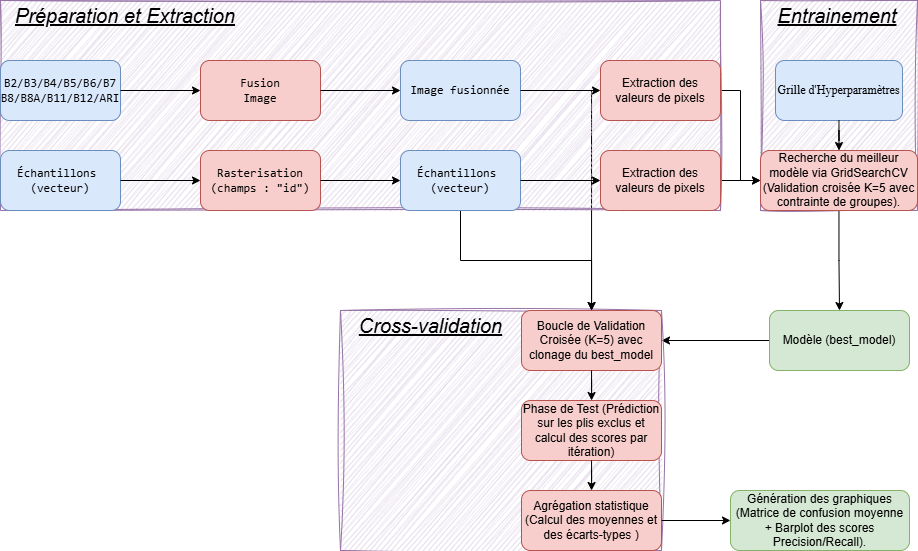

The diagram above was exported from draw.io. Its source (the exported page's mxGraphModel, read from the mxfile embedded in the PNG):
<mxGraphModel dx="2036" dy="1888" grid="1" gridSize="10" guides="1" tooltips="1" connect="1" arrows="1" fold="1" page="1" pageScale="1" pageWidth="827" pageHeight="1169" math="0" shadow="0">
  <root>
    <mxCell id="WIyWlLk6GJQsqaUBKTNV-0" />
    <mxCell id="WIyWlLk6GJQsqaUBKTNV-1" parent="WIyWlLk6GJQsqaUBKTNV-0" />
    <mxCell id="p2wjirL7KrzKtDG49FVV-31" edge="1" parent="WIyWlLk6GJQsqaUBKTNV-1" source="p2wjirL7KrzKtDG49FVV-28" style="edgeStyle=orthogonalEdgeStyle;rounded=0;orthogonalLoop=1;jettySize=auto;html=1;" target="p2wjirL7KrzKtDG49FVV-30" value="">
      <mxGeometry relative="1" as="geometry" />
    </mxCell>
    <mxCell id="p2wjirL7KrzKtDG49FVV-28" parent="WIyWlLk6GJQsqaUBKTNV-1" style="whiteSpace=wrap;html=1;fillColor=#d5e8d4;strokeColor=#82b366;rounded=1;" value="Modèle (best_model)" vertex="1">
      <mxGeometry height="60" width="140" x="759" y="180" as="geometry" />
    </mxCell>
    <mxCell id="p2wjirL7KrzKtDG49FVV-45" edge="1" parent="WIyWlLk6GJQsqaUBKTNV-1" source="p2wjirL7KrzKtDG49FVV-25" style="edgeStyle=orthogonalEdgeStyle;rounded=0;orthogonalLoop=1;jettySize=auto;html=1;entryX=0.5;entryY=0;entryDx=0;entryDy=0;" target="p2wjirL7KrzKtDG49FVV-28">
      <mxGeometry relative="1" as="geometry" />
    </mxCell>
    <mxCell id="p2wjirL7KrzKtDG49FVV-27" edge="1" parent="WIyWlLk6GJQsqaUBKTNV-1" source="p2wjirL7KrzKtDG49FVV-21" style="edgeStyle=orthogonalEdgeStyle;rounded=0;orthogonalLoop=1;jettySize=auto;html=1;entryX=0;entryY=0.5;entryDx=0;entryDy=0;" target="p2wjirL7KrzKtDG49FVV-25">
      <mxGeometry relative="1" as="geometry" />
    </mxCell>
    <mxCell id="p2wjirL7KrzKtDG49FVV-26" edge="1" parent="WIyWlLk6GJQsqaUBKTNV-1" source="p2wjirL7KrzKtDG49FVV-23" style="edgeStyle=orthogonalEdgeStyle;rounded=0;orthogonalLoop=1;jettySize=auto;html=1;entryX=0;entryY=0.5;entryDx=0;entryDy=0;" target="p2wjirL7KrzKtDG49FVV-25">
      <mxGeometry relative="1" as="geometry" />
    </mxCell>
    <mxCell id="p2wjirL7KrzKtDG49FVV-53" connectable="0" parent="WIyWlLk6GJQsqaUBKTNV-1" style="group" value="" vertex="1">
      <mxGeometry height="210" width="157" x="750" y="-130" as="geometry" />
    </mxCell>
    <mxCell id="p2wjirL7KrzKtDG49FVV-54" connectable="0" parent="p2wjirL7KrzKtDG49FVV-53" style="group;fillColor=#e1d5e7;strokeColor=#9673a6;sketch=1;curveFitting=1;jiggle=2;" value="" vertex="1">
      <mxGeometry height="210" width="157" as="geometry" />
    </mxCell>
    <mxCell id="p2wjirL7KrzKtDG49FVV-46" parent="p2wjirL7KrzKtDG49FVV-54" style="text;html=1;whiteSpace=wrap;strokeColor=none;fillColor=none;align=center;verticalAlign=middle;rounded=0;" value="&lt;font style=&quot;font-size: 20px;&quot; face=&quot;Helvetica&quot;&gt;&lt;i style=&quot;&quot;&gt;&lt;u style=&quot;&quot;&gt;Entrainement&lt;/u&gt;&lt;/i&gt;&lt;/font&gt;" vertex="1">
      <mxGeometry height="30" width="60" x="46.5" as="geometry" />
    </mxCell>
    <mxCell id="p2wjirL7KrzKtDG49FVV-25" parent="p2wjirL7KrzKtDG49FVV-54" style="rounded=1;whiteSpace=wrap;html=1;fillColor=#f8cecc;strokeColor=#b85450;" value="Recherche du meilleur modèle via &lt;code data-path-to-node=&quot;5,1,0&quot; data-index-in-node=&quot;50&quot; style=&quot;font-family: &amp;quot;Google Sans Text&amp;quot;, sans-serif !important; line-height: 1.15 !important; margin-top: 0px !important;&quot;&gt;GridSearchCV&lt;/code&gt; (Validation croisée &lt;span class=&quot;math-inline&quot; data-math=&quot;K=5&quot; data-index-in-node=&quot;83&quot; style=&quot;font-family: &amp;quot;Google Sans Text&amp;quot;, sans-serif !important; line-height: 1.15 !important; margin-top: 0px !important;&quot;&gt;K=5&lt;/span&gt;&amp;nbsp;avec contrainte de groupes)." vertex="1">
      <mxGeometry height="60" width="157" y="150" as="geometry" />
    </mxCell>
    <mxCell id="p2wjirL7KrzKtDG49FVV-39" parent="p2wjirL7KrzKtDG49FVV-54" style="rounded=1;whiteSpace=wrap;html=1;fillColor=#dae8fc;strokeColor=#6c8ebf;" value="&lt;span style=&quot;text-align: left;&quot;&gt;&lt;font face=&quot;monotica&quot;&gt;Grille d'Hyperparamètres&lt;/font&gt;&lt;/span&gt;" vertex="1">
      <mxGeometry height="60" width="127" x="15" y="60" as="geometry" />
    </mxCell>
    <mxCell id="p2wjirL7KrzKtDG49FVV-47" edge="1" parent="p2wjirL7KrzKtDG49FVV-54" source="p2wjirL7KrzKtDG49FVV-39" style="edgeStyle=orthogonalEdgeStyle;rounded=0;orthogonalLoop=1;jettySize=auto;html=1;entryX=0.5;entryY=0;entryDx=0;entryDy=0;" target="p2wjirL7KrzKtDG49FVV-25">
      <mxGeometry relative="1" as="geometry" />
    </mxCell>
    <mxCell id="p2wjirL7KrzKtDG49FVV-67" connectable="0" parent="WIyWlLk6GJQsqaUBKTNV-1" style="group;fillColor=#e1d5e7;strokeColor=#9673a6;sketch=1;curveFitting=1;jiggle=2;" value="" vertex="1">
      <mxGeometry height="240" width="321" x="330" y="180" as="geometry" />
    </mxCell>
    <mxCell id="p2wjirL7KrzKtDG49FVV-30" parent="p2wjirL7KrzKtDG49FVV-67" style="rounded=1;whiteSpace=wrap;html=1;fillColor=#f8cecc;strokeColor=#b85450;" value="Boucle de Validation Croisée (&lt;span class=&quot;math-inline&quot; data-math=&quot;K=5&quot; data-index-in-node=&quot;47&quot; style=&quot;font-family: &amp;quot;Google Sans Text&amp;quot;, sans-serif !important; line-height: 1.15 !important; margin-top: 0px !important;&quot;&gt;K=5&lt;/span&gt;) avec clonage du &lt;code data-path-to-node=&quot;8,0,0&quot; data-index-in-node=&quot;68&quot; style=&quot;font-family: &amp;quot;Google Sans Text&amp;quot;, sans-serif !important; line-height: 1.15 !important; margin-top: 0px !important;&quot;&gt;best_model&lt;/code&gt;" vertex="1">
      <mxGeometry height="60" width="140" x="181" as="geometry" />
    </mxCell>
    <mxCell id="p2wjirL7KrzKtDG49FVV-34" parent="p2wjirL7KrzKtDG49FVV-67" style="whiteSpace=wrap;html=1;fillColor=#f8cecc;strokeColor=#b85450;rounded=1;" value="Phase de Test (Prédiction sur les plis exclus et calcul des scores par itération)" vertex="1">
      <mxGeometry height="60" width="140" x="181" y="90" as="geometry" />
    </mxCell>
    <mxCell id="p2wjirL7KrzKtDG49FVV-64" parent="p2wjirL7KrzKtDG49FVV-67" style="whiteSpace=wrap;html=1;fillColor=#f8cecc;strokeColor=#b85450;rounded=1;" value="&lt;span style=&quot;text-align: left;&quot;&gt;Agrégation statistique (Calcul des moyennes et des écarts-types&amp;nbsp;&lt;/span&gt;&lt;span style=&quot;text-align: left;&quot;&gt;)&lt;/span&gt;" vertex="1">
      <mxGeometry height="60" width="140" x="181" y="180" as="geometry" />
    </mxCell>
    <mxCell id="p2wjirL7KrzKtDG49FVV-66" parent="p2wjirL7KrzKtDG49FVV-67" style="text;html=1;whiteSpace=wrap;strokeColor=none;fillColor=none;align=center;verticalAlign=middle;rounded=0;" value="&lt;font style=&quot;font-size: 20px;&quot; face=&quot;Helvetica&quot;&gt;&lt;i style=&quot;&quot;&gt;&lt;u style=&quot;&quot;&gt;Cross-validation&lt;/u&gt;&lt;/i&gt;&lt;/font&gt;" vertex="1">
      <mxGeometry height="30" width="181" as="geometry" />
    </mxCell>
    <mxCell id="p2wjirL7KrzKtDG49FVV-35" edge="1" parent="p2wjirL7KrzKtDG49FVV-67" source="p2wjirL7KrzKtDG49FVV-30" style="edgeStyle=orthogonalEdgeStyle;rounded=0;orthogonalLoop=1;jettySize=auto;html=1;" target="p2wjirL7KrzKtDG49FVV-34" value="">
      <mxGeometry relative="1" as="geometry" />
    </mxCell>
    <mxCell id="p2wjirL7KrzKtDG49FVV-65" edge="1" parent="p2wjirL7KrzKtDG49FVV-67" source="p2wjirL7KrzKtDG49FVV-34" style="edgeStyle=orthogonalEdgeStyle;rounded=0;orthogonalLoop=1;jettySize=auto;html=1;" target="p2wjirL7KrzKtDG49FVV-64" value="">
      <mxGeometry relative="1" as="geometry" />
    </mxCell>
    <mxCell id="p2wjirL7KrzKtDG49FVV-68" parent="WIyWlLk6GJQsqaUBKTNV-1" style="whiteSpace=wrap;html=1;fillColor=#d5e8d4;strokeColor=#82b366;rounded=1;" value="Génération des graphiques (Matrice de confusion moyenne + Barplot des scores Precision/Recall)." vertex="1">
      <mxGeometry height="60" width="179" x="720" y="360" as="geometry" />
    </mxCell>
    <mxCell id="p2wjirL7KrzKtDG49FVV-69" edge="1" parent="WIyWlLk6GJQsqaUBKTNV-1" source="p2wjirL7KrzKtDG49FVV-64" style="edgeStyle=orthogonalEdgeStyle;rounded=0;orthogonalLoop=1;jettySize=auto;html=1;" target="p2wjirL7KrzKtDG49FVV-68" value="">
      <mxGeometry relative="1" as="geometry" />
    </mxCell>
    <mxCell id="p2wjirL7KrzKtDG49FVV-70" edge="1" parent="WIyWlLk6GJQsqaUBKTNV-1" source="p2wjirL7KrzKtDG49FVV-19" style="edgeStyle=orthogonalEdgeStyle;rounded=0;orthogonalLoop=1;jettySize=auto;html=1;exitX=0.5;exitY=1;exitDx=0;exitDy=0;" target="p2wjirL7KrzKtDG49FVV-30">
      <mxGeometry relative="1" as="geometry" />
    </mxCell>
    <mxCell id="p2wjirL7KrzKtDG49FVV-72" edge="1" parent="WIyWlLk6GJQsqaUBKTNV-1" source="p2wjirL7KrzKtDG49FVV-13" style="edgeStyle=orthogonalEdgeStyle;rounded=0;orthogonalLoop=1;jettySize=auto;html=1;" target="p2wjirL7KrzKtDG49FVV-30">
      <mxGeometry relative="1" as="geometry" />
    </mxCell>
    <mxCell id="p2wjirL7KrzKtDG49FVV-62" connectable="0" parent="WIyWlLk6GJQsqaUBKTNV-1" style="group;fillColor=#e1d5e7;strokeColor=#9673a6;sketch=1;curveFitting=1;jiggle=2;" value="" vertex="1">
      <mxGeometry height="210" width="720" x="-10" y="-130" as="geometry" />
    </mxCell>
    <mxCell id="p2wjirL7KrzKtDG49FVV-0" parent="p2wjirL7KrzKtDG49FVV-62" style="rounded=1;whiteSpace=wrap;html=1;fillColor=#dae8fc;strokeColor=#6c8ebf;fontFamily=monospace;" value="B2/B3/B4/B5/B6/B7&lt;div&gt;B8/B8A/B11/B12/ARI&lt;/div&gt;" vertex="1">
      <mxGeometry height="60" width="120" y="60" as="geometry" />
    </mxCell>
    <mxCell id="p2wjirL7KrzKtDG49FVV-15" parent="p2wjirL7KrzKtDG49FVV-62" style="rounded=1;whiteSpace=wrap;html=1;fillColor=#dae8fc;strokeColor=#6c8ebf;" value="&lt;font face=&quot;monospace&quot;&gt;Échantillons&amp;nbsp;&lt;/font&gt;&lt;div&gt;&lt;font face=&quot;monospace&quot;&gt;(vecteur)&lt;/font&gt;&lt;/div&gt;" vertex="1">
      <mxGeometry height="60" width="120" y="150" as="geometry" />
    </mxCell>
    <mxCell id="p2wjirL7KrzKtDG49FVV-11" parent="p2wjirL7KrzKtDG49FVV-62" style="whiteSpace=wrap;html=1;rounded=1;fillColor=#f8cecc;strokeColor=#b85450;fontFamily=monospace;" value="Fusion&lt;div&gt;Image&lt;/div&gt;" vertex="1">
      <mxGeometry height="60" width="120" x="200" y="60" as="geometry" />
    </mxCell>
    <mxCell id="p2wjirL7KrzKtDG49FVV-13" parent="p2wjirL7KrzKtDG49FVV-62" style="whiteSpace=wrap;html=1;rounded=1;fillColor=#dae8fc;strokeColor=#6c8ebf;" value="&lt;font face=&quot;monospace&quot;&gt;Image fusionnée&lt;/font&gt;" vertex="1">
      <mxGeometry height="60" width="120" x="400" y="60" as="geometry" />
    </mxCell>
    <mxCell id="p2wjirL7KrzKtDG49FVV-17" parent="p2wjirL7KrzKtDG49FVV-62" style="whiteSpace=wrap;html=1;fillColor=#f8cecc;strokeColor=#b85450;rounded=1;" value="&lt;font face=&quot;monospace&quot;&gt;Rasterisation&lt;/font&gt;&lt;div&gt;&lt;font face=&quot;monospace&quot;&gt;(champs : &quot;id&quot;)&lt;/font&gt;&lt;/div&gt;" vertex="1">
      <mxGeometry height="60" width="120" x="200" y="150" as="geometry" />
    </mxCell>
    <mxCell id="p2wjirL7KrzKtDG49FVV-19" parent="p2wjirL7KrzKtDG49FVV-62" style="rounded=1;whiteSpace=wrap;html=1;fillColor=#dae8fc;strokeColor=#6c8ebf;" value="&lt;font face=&quot;monospace&quot;&gt;Échantillons&amp;nbsp;&lt;/font&gt;&lt;div&gt;&lt;font face=&quot;monospace&quot;&gt;(vecteur)&lt;/font&gt;&lt;/div&gt;" vertex="1">
      <mxGeometry height="60" width="120" x="400" y="150" as="geometry" />
    </mxCell>
    <mxCell id="p2wjirL7KrzKtDG49FVV-21" parent="p2wjirL7KrzKtDG49FVV-62" style="rounded=1;whiteSpace=wrap;html=1;fillColor=#f8cecc;strokeColor=#b85450;" value="Extraction des valeurs de pixels" vertex="1">
      <mxGeometry height="60" width="120" x="600" y="150" as="geometry" />
    </mxCell>
    <mxCell id="p2wjirL7KrzKtDG49FVV-23" parent="p2wjirL7KrzKtDG49FVV-62" style="whiteSpace=wrap;html=1;fillColor=#f8cecc;strokeColor=#b85450;rounded=1;" value="Extraction des valeurs de pixels" vertex="1">
      <mxGeometry height="60" width="120" x="600" y="60" as="geometry" />
    </mxCell>
    <mxCell id="p2wjirL7KrzKtDG49FVV-57" parent="p2wjirL7KrzKtDG49FVV-62" style="text;html=1;whiteSpace=wrap;strokeColor=none;fillColor=none;align=center;verticalAlign=middle;rounded=0;" value="&lt;font style=&quot;font-size: 20px;&quot; face=&quot;Helvetica&quot;&gt;&lt;i style=&quot;&quot;&gt;&lt;u style=&quot;&quot;&gt;Préparation et Extraction&lt;/u&gt;&lt;/i&gt;&lt;/font&gt;" vertex="1">
      <mxGeometry height="30" width="250" as="geometry" />
    </mxCell>
    <mxCell id="p2wjirL7KrzKtDG49FVV-12" edge="1" parent="p2wjirL7KrzKtDG49FVV-62" source="p2wjirL7KrzKtDG49FVV-0" style="edgeStyle=orthogonalEdgeStyle;rounded=0;orthogonalLoop=1;jettySize=auto;html=1;" target="p2wjirL7KrzKtDG49FVV-11" value="">
      <mxGeometry relative="1" as="geometry" />
    </mxCell>
    <mxCell id="p2wjirL7KrzKtDG49FVV-14" edge="1" parent="p2wjirL7KrzKtDG49FVV-62" source="p2wjirL7KrzKtDG49FVV-11" style="edgeStyle=orthogonalEdgeStyle;rounded=0;orthogonalLoop=1;jettySize=auto;html=1;" target="p2wjirL7KrzKtDG49FVV-13" value="">
      <mxGeometry relative="1" as="geometry" />
    </mxCell>
    <mxCell id="p2wjirL7KrzKtDG49FVV-18" edge="1" parent="p2wjirL7KrzKtDG49FVV-62" source="p2wjirL7KrzKtDG49FVV-15" style="edgeStyle=orthogonalEdgeStyle;rounded=0;orthogonalLoop=1;jettySize=auto;html=1;" target="p2wjirL7KrzKtDG49FVV-17" value="">
      <mxGeometry relative="1" as="geometry" />
    </mxCell>
    <mxCell id="p2wjirL7KrzKtDG49FVV-20" edge="1" parent="p2wjirL7KrzKtDG49FVV-62" source="p2wjirL7KrzKtDG49FVV-17" style="edgeStyle=orthogonalEdgeStyle;rounded=0;orthogonalLoop=1;jettySize=auto;html=1;entryX=0;entryY=0.5;entryDx=0;entryDy=0;" target="p2wjirL7KrzKtDG49FVV-19">
      <mxGeometry relative="1" as="geometry" />
    </mxCell>
    <mxCell id="p2wjirL7KrzKtDG49FVV-22" edge="1" parent="p2wjirL7KrzKtDG49FVV-62" source="p2wjirL7KrzKtDG49FVV-19" style="edgeStyle=orthogonalEdgeStyle;rounded=0;orthogonalLoop=1;jettySize=auto;html=1;" target="p2wjirL7KrzKtDG49FVV-21" value="">
      <mxGeometry relative="1" as="geometry" />
    </mxCell>
    <mxCell id="p2wjirL7KrzKtDG49FVV-24" edge="1" parent="p2wjirL7KrzKtDG49FVV-62" source="p2wjirL7KrzKtDG49FVV-13" style="edgeStyle=orthogonalEdgeStyle;rounded=0;orthogonalLoop=1;jettySize=auto;html=1;" target="p2wjirL7KrzKtDG49FVV-23" value="">
      <mxGeometry relative="1" as="geometry" />
    </mxCell>
  </root>
</mxGraphModel>